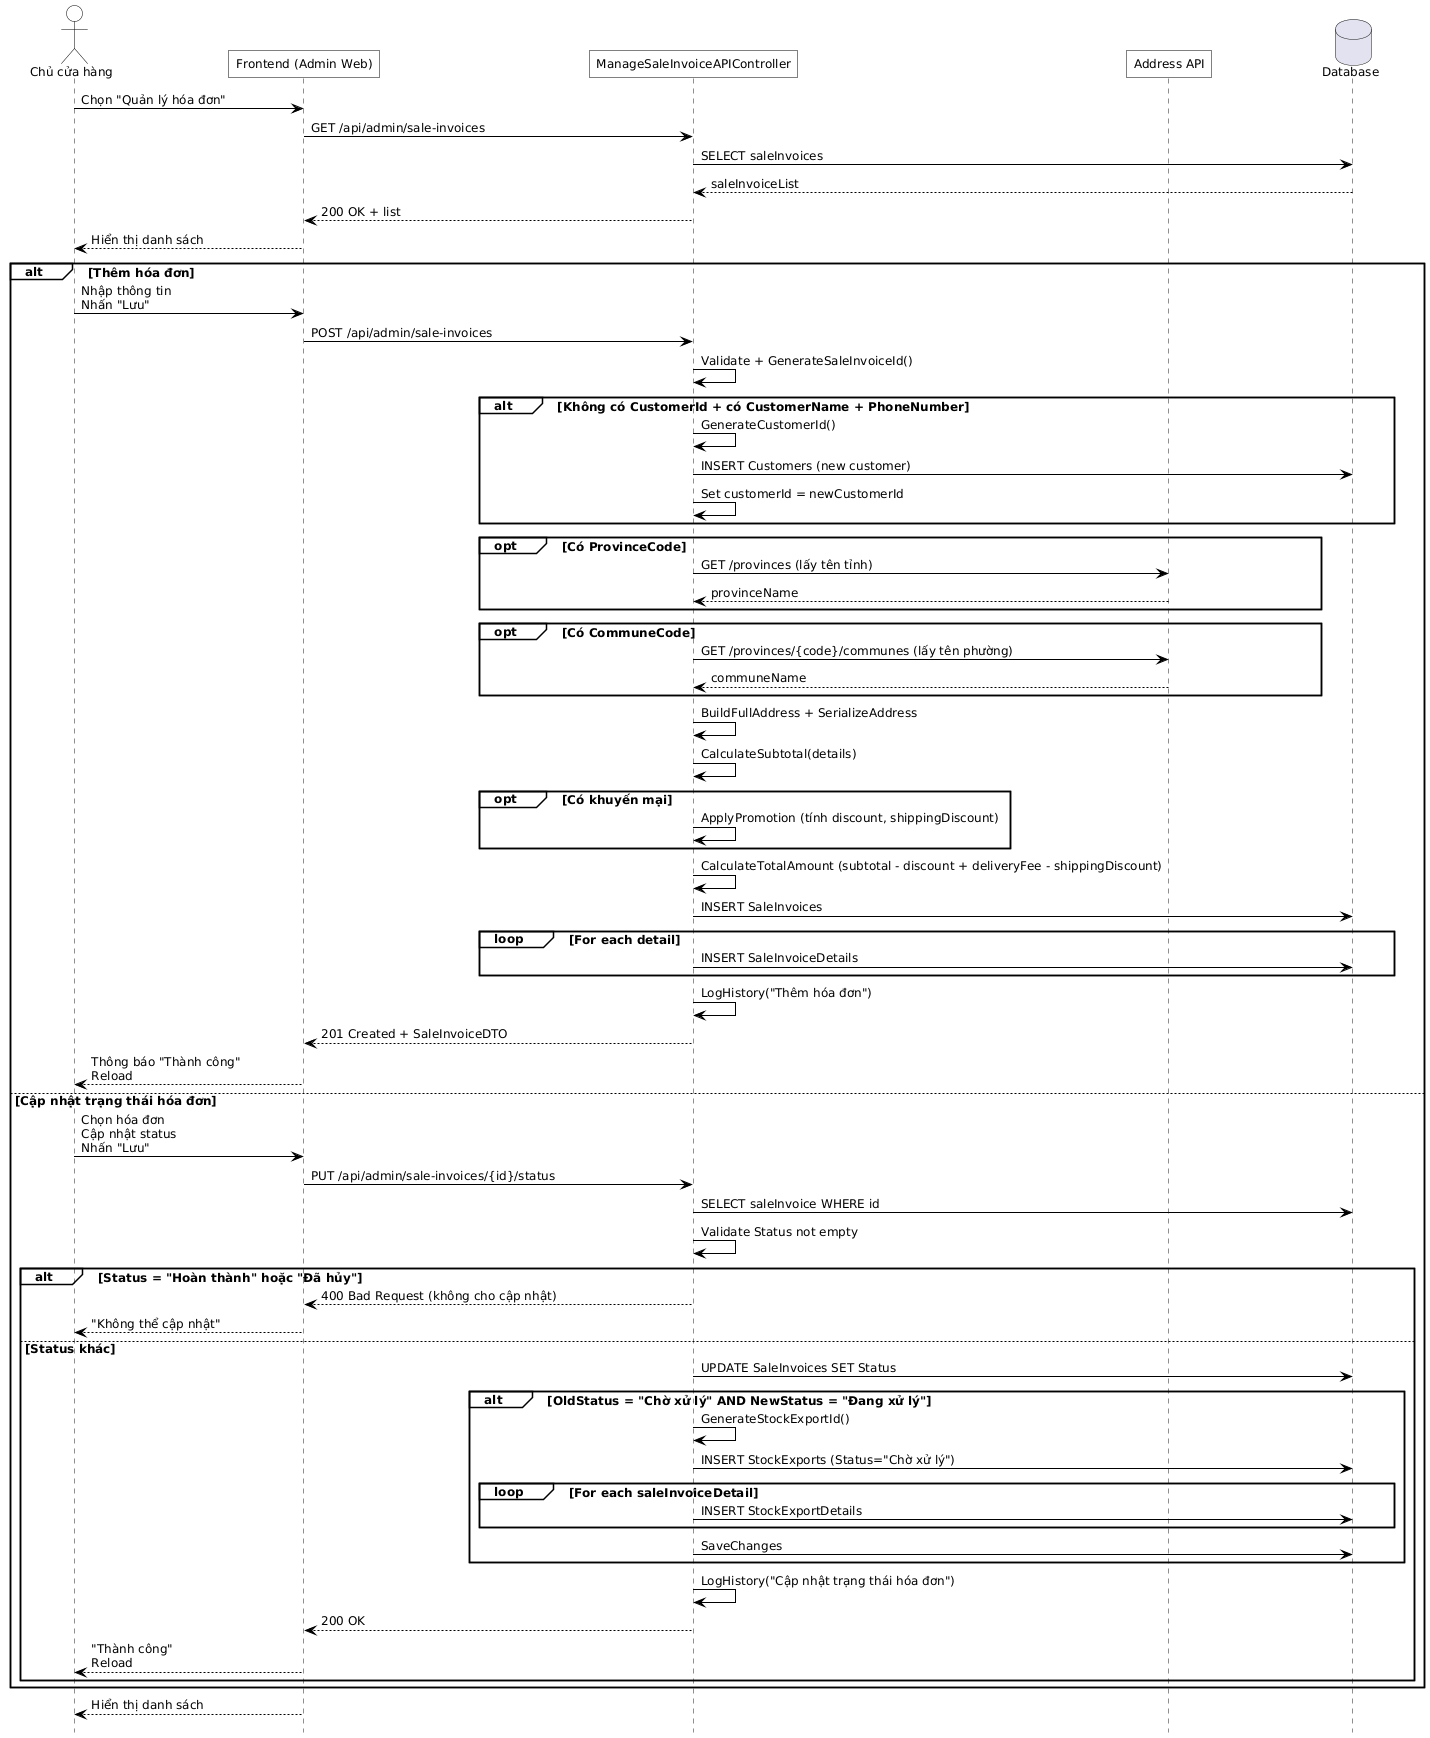

The diagram above was rendered by PlantUML. Its source (embedded in the PNG):
@startuml
hide footbox
skinparam defaultFontName Helvetica
skinparam defaultFontSize 12
skinparam maxMessageSize 500
skinparam ParticipantPadding 100

skinparam backgroundColor white
skinparam shadowing false
skinparam ActorBackgroundColor transparent
skinparam ParticipantBackgroundColor transparent
skinparam SequenceGroupBackgroundColor transparent
skinparam SequenceBoxBackgroundColor transparent
skinparam NoteBackgroundColor transparent

skinparam SequenceActivationBorderColor black
skinparam ActorBorderColor black
skinparam ParticipantBorderColor black
skinparam ArrowColor black
skinparam roundcorner 0

actor "Chủ cửa hàng" as OWNER
participant "Frontend (Admin Web)" as FE
participant "ManageSaleInvoiceAPIController" as API
participant "Address API" as ADDR_API
database "Database" as DB

' 1) Mở màn quản lý
OWNER -> FE : Chọn "Quản lý hóa đơn"
FE -> API : GET /api/admin/sale-invoices
API -> DB : SELECT saleInvoices 
DB --> API : saleInvoiceList
API --> FE : 200 OK + list
FE --> OWNER : Hiển thị danh sách

' 2) Thao tác: Thêm / Cập nhật status
alt Thêm hóa đơn
  OWNER -> FE : Nhập thông tin\nNhấn "Lưu"
  FE -> API : POST /api/admin/sale-invoices
  API -> API : Validate + GenerateSaleInvoiceId()
  alt Không có CustomerId + có CustomerName + PhoneNumber
    API -> API : GenerateCustomerId()
    API -> DB : INSERT Customers (new customer)
    API -> API : Set customerId = newCustomerId
  end
  opt Có ProvinceCode
    API -> ADDR_API : GET /provinces (lấy tên tỉnh)
    ADDR_API --> API : provinceName
  end
  opt Có CommuneCode
    API -> ADDR_API : GET /provinces/{code}/communes (lấy tên phường)
    ADDR_API --> API : communeName
  end
  API -> API : BuildFullAddress + SerializeAddress
  API -> API : CalculateSubtotal(details)
  opt Có khuyến mại
    API -> API : ApplyPromotion (tính discount, shippingDiscount)
  end
  API -> API : CalculateTotalAmount (subtotal - discount + deliveryFee - shippingDiscount)
  API -> DB : INSERT SaleInvoices
  loop For each detail
    API -> DB : INSERT SaleInvoiceDetails
  end
  API -> API : LogHistory("Thêm hóa đơn")
  API --> FE : 201 Created + SaleInvoiceDTO
  FE --> OWNER : Thông báo "Thành công"\nReload
else Cập nhật trạng thái hóa đơn
  OWNER -> FE : Chọn hóa đơn\nCập nhật status\nNhấn "Lưu"
  FE -> API : PUT /api/admin/sale-invoices/{id}/status
  API -> DB : SELECT saleInvoice WHERE id 
  API -> API : Validate Status not empty
  alt Status = "Hoàn thành" hoặc "Đã hủy"
    API --> FE : 400 Bad Request (không cho cập nhật)
    FE --> OWNER : "Không thể cập nhật"
  else Status khác
    API -> DB : UPDATE SaleInvoices SET Status
    alt OldStatus = "Chờ xử lý" AND NewStatus = "Đang xử lý"
      API -> API : GenerateStockExportId()
      API -> DB : INSERT StockExports (Status="Chờ xử lý")
      loop For each saleInvoiceDetail
        API -> DB : INSERT StockExportDetails
      end
      API -> DB : SaveChanges
    end
    API -> API : LogHistory("Cập nhật trạng thái hóa đơn")
    API --> FE : 200 OK
    FE --> OWNER : "Thành công"\nReload
  end
end

FE --> OWNER : Hiển thị danh sách
@enduml